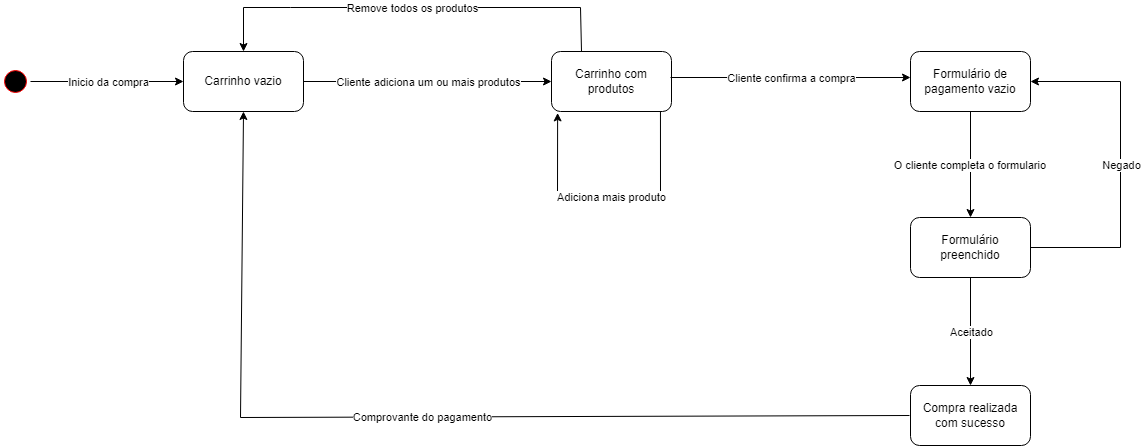

The diagram above was exported from draw.io. Its source (the exported page's mxGraphModel, read from the mxfile embedded in the PNG):
<mxGraphModel dx="827" dy="108" grid="1" gridSize="10" guides="1" tooltips="1" connect="1" arrows="1" fold="1" page="1" pageScale="1" pageWidth="291" pageHeight="413" background="none" math="0" shadow="0">
  <root>
    <mxCell id="0" />
    <mxCell id="1" parent="0" />
    <mxCell id="lSig8u-pwHpKeJCwt1R9-29" value="" style="ellipse;html=1;shape=startState;fillColor=#000000;strokeColor=#ff0000;rounded=1;shadow=0;comic=0;labelBackgroundColor=none;fontFamily=Verdana;fontSize=12;fontColor=#000000;align=center;direction=south;" parent="1" vertex="1">
      <mxGeometry x="138" y="679" width="30" height="30" as="geometry" />
    </mxCell>
    <mxCell id="lSig8u-pwHpKeJCwt1R9-45" value="" style="endArrow=classic;html=1;rounded=0;exitX=0.5;exitY=0;exitDx=0;exitDy=0;entryX=0;entryY=0.5;entryDx=0;entryDy=0;" parent="1" source="lSig8u-pwHpKeJCwt1R9-29" target="lSig8u-pwHpKeJCwt1R9-48" edge="1">
      <mxGeometry relative="1" as="geometry">
        <mxPoint x="168" y="699" as="sourcePoint" />
        <mxPoint x="308" y="694" as="targetPoint" />
      </mxGeometry>
    </mxCell>
    <mxCell id="lSig8u-pwHpKeJCwt1R9-46" value="Inicio da compra" style="edgeLabel;resizable=0;html=1;align=center;verticalAlign=middle;" parent="lSig8u-pwHpKeJCwt1R9-45" connectable="0" vertex="1">
      <mxGeometry relative="1" as="geometry" />
    </mxCell>
    <mxCell id="lSig8u-pwHpKeJCwt1R9-48" value="Carrinho vazio" style="rounded=1;whiteSpace=wrap;html=1;" parent="1" vertex="1">
      <mxGeometry x="321" y="664" width="120" height="60" as="geometry" />
    </mxCell>
    <mxCell id="lSig8u-pwHpKeJCwt1R9-53" value="" style="endArrow=classic;html=1;rounded=0;exitX=1;exitY=0.5;exitDx=0;exitDy=0;entryX=0;entryY=0.5;entryDx=0;entryDy=0;" parent="1" source="lSig8u-pwHpKeJCwt1R9-48" target="lSig8u-pwHpKeJCwt1R9-55" edge="1">
      <mxGeometry relative="1" as="geometry">
        <mxPoint x="378" y="759" as="sourcePoint" />
        <mxPoint x="381" y="869.0000000000002" as="targetPoint" />
        <Array as="points" />
      </mxGeometry>
    </mxCell>
    <mxCell id="lSig8u-pwHpKeJCwt1R9-54" value="Cliente adiciona um ou mais produtos" style="edgeLabel;resizable=0;html=1;align=center;verticalAlign=middle;" parent="lSig8u-pwHpKeJCwt1R9-53" connectable="0" vertex="1">
      <mxGeometry relative="1" as="geometry">
        <mxPoint as="offset" />
      </mxGeometry>
    </mxCell>
    <mxCell id="lSig8u-pwHpKeJCwt1R9-55" value="Carrinho com produtos" style="rounded=1;whiteSpace=wrap;html=1;" parent="1" vertex="1">
      <mxGeometry x="689" y="664" width="120" height="60" as="geometry" />
    </mxCell>
    <mxCell id="lSig8u-pwHpKeJCwt1R9-63" value="" style="endArrow=classic;html=1;rounded=0;exitX=0.25;exitY=0;exitDx=0;exitDy=0;entryX=0.5;entryY=0;entryDx=0;entryDy=0;" parent="1" source="lSig8u-pwHpKeJCwt1R9-55" target="lSig8u-pwHpKeJCwt1R9-48" edge="1">
      <mxGeometry relative="1" as="geometry">
        <mxPoint x="658" y="660" as="sourcePoint" />
        <mxPoint x="658" y="530" as="targetPoint" />
        <Array as="points">
          <mxPoint x="718" y="620" />
          <mxPoint x="598" y="620" />
          <mxPoint x="428" y="620" />
          <mxPoint x="381" y="620" />
        </Array>
      </mxGeometry>
    </mxCell>
    <mxCell id="lSig8u-pwHpKeJCwt1R9-64" value="Remove todos os produtos" style="edgeLabel;resizable=0;html=1;align=center;verticalAlign=middle;" parent="lSig8u-pwHpKeJCwt1R9-63" connectable="0" vertex="1">
      <mxGeometry relative="1" as="geometry" />
    </mxCell>
    <mxCell id="lSig8u-pwHpKeJCwt1R9-74" value="" style="endArrow=classic;html=1;rounded=0;" parent="1" edge="1">
      <mxGeometry relative="1" as="geometry">
        <mxPoint x="808" y="690" as="sourcePoint" />
        <mxPoint x="1048" y="690" as="targetPoint" />
      </mxGeometry>
    </mxCell>
    <mxCell id="lSig8u-pwHpKeJCwt1R9-75" value="Cliente confirma a compra" style="edgeLabel;resizable=0;html=1;align=center;verticalAlign=middle;" parent="lSig8u-pwHpKeJCwt1R9-74" connectable="0" vertex="1">
      <mxGeometry relative="1" as="geometry" />
    </mxCell>
    <mxCell id="lSig8u-pwHpKeJCwt1R9-77" value="Formulário de pagamento vazio" style="rounded=1;whiteSpace=wrap;html=1;" parent="1" vertex="1">
      <mxGeometry x="1048" y="664" width="120" height="60" as="geometry" />
    </mxCell>
    <mxCell id="lSig8u-pwHpKeJCwt1R9-80" value="" style="endArrow=classic;html=1;rounded=0;exitX=0.5;exitY=1;exitDx=0;exitDy=0;" parent="1" source="lSig8u-pwHpKeJCwt1R9-77" edge="1">
      <mxGeometry relative="1" as="geometry">
        <mxPoint x="1058" y="790" as="sourcePoint" />
        <mxPoint x="1108" y="830" as="targetPoint" />
      </mxGeometry>
    </mxCell>
    <mxCell id="lSig8u-pwHpKeJCwt1R9-81" value="O cliente completa o formulario&amp;nbsp;" style="edgeLabel;resizable=0;html=1;align=center;verticalAlign=middle;" parent="lSig8u-pwHpKeJCwt1R9-80" connectable="0" vertex="1">
      <mxGeometry relative="1" as="geometry" />
    </mxCell>
    <mxCell id="lSig8u-pwHpKeJCwt1R9-83" value="Formulário preenchido" style="rounded=1;whiteSpace=wrap;html=1;" parent="1" vertex="1">
      <mxGeometry x="1048" y="830" width="120" height="60" as="geometry" />
    </mxCell>
    <mxCell id="lSig8u-pwHpKeJCwt1R9-88" value="" style="endArrow=classic;html=1;rounded=0;exitX=0.5;exitY=1;exitDx=0;exitDy=0;entryX=0.5;entryY=0;entryDx=0;entryDy=0;" parent="1" source="lSig8u-pwHpKeJCwt1R9-83" target="lSig8u-pwHpKeJCwt1R9-92" edge="1">
      <mxGeometry relative="1" as="geometry">
        <mxPoint x="1108" y="920" as="sourcePoint" />
        <mxPoint x="1108" y="990" as="targetPoint" />
      </mxGeometry>
    </mxCell>
    <mxCell id="lSig8u-pwHpKeJCwt1R9-89" value="Aceitado" style="edgeLabel;resizable=0;html=1;align=center;verticalAlign=middle;" parent="lSig8u-pwHpKeJCwt1R9-88" connectable="0" vertex="1">
      <mxGeometry relative="1" as="geometry" />
    </mxCell>
    <mxCell id="lSig8u-pwHpKeJCwt1R9-90" value="" style="endArrow=classic;html=1;rounded=0;entryX=1;entryY=0.5;entryDx=0;entryDy=0;" parent="1" source="lSig8u-pwHpKeJCwt1R9-83" target="lSig8u-pwHpKeJCwt1R9-77" edge="1">
      <mxGeometry relative="1" as="geometry">
        <mxPoint x="1168" y="860" as="sourcePoint" />
        <mxPoint x="1358" y="710" as="targetPoint" />
        <Array as="points">
          <mxPoint x="1258" y="860" />
          <mxPoint x="1258" y="694" />
        </Array>
      </mxGeometry>
    </mxCell>
    <mxCell id="lSig8u-pwHpKeJCwt1R9-91" value="Negado" style="edgeLabel;resizable=0;html=1;align=center;verticalAlign=middle;" parent="lSig8u-pwHpKeJCwt1R9-90" connectable="0" vertex="1">
      <mxGeometry relative="1" as="geometry" />
    </mxCell>
    <mxCell id="lSig8u-pwHpKeJCwt1R9-92" value="Compra realizada com sucesso" style="rounded=1;whiteSpace=wrap;html=1;" parent="1" vertex="1">
      <mxGeometry x="1048" y="998" width="120" height="60" as="geometry" />
    </mxCell>
    <mxCell id="lSig8u-pwHpKeJCwt1R9-93" value="" style="endArrow=classic;html=1;rounded=0;exitX=0;exitY=0.5;exitDx=0;exitDy=0;entryX=0.5;entryY=1;entryDx=0;entryDy=0;" parent="1" edge="1">
      <mxGeometry relative="1" as="geometry">
        <mxPoint x="1047" y="1028" as="sourcePoint" />
        <mxPoint x="381" y="724" as="targetPoint" />
        <Array as="points">
          <mxPoint x="378" y="1030" />
        </Array>
      </mxGeometry>
    </mxCell>
    <mxCell id="lSig8u-pwHpKeJCwt1R9-94" value="Comprovante do pagamento" style="edgeLabel;resizable=0;html=1;align=center;verticalAlign=middle;" parent="lSig8u-pwHpKeJCwt1R9-93" connectable="0" vertex="1">
      <mxGeometry relative="1" as="geometry" />
    </mxCell>
    <mxCell id="lSig8u-pwHpKeJCwt1R9-95" value="" style="endArrow=classic;html=1;rounded=0;exitX=0.908;exitY=1;exitDx=0;exitDy=0;entryX=0.051;entryY=1.024;entryDx=0;entryDy=0;exitPerimeter=0;entryPerimeter=0;" parent="1" source="lSig8u-pwHpKeJCwt1R9-55" target="lSig8u-pwHpKeJCwt1R9-55" edge="1">
      <mxGeometry relative="1" as="geometry">
        <mxPoint x="788" y="770" as="sourcePoint" />
        <mxPoint x="779" y="800" as="targetPoint" />
        <Array as="points">
          <mxPoint x="798" y="810" />
          <mxPoint x="695" y="808" />
        </Array>
      </mxGeometry>
    </mxCell>
    <mxCell id="lSig8u-pwHpKeJCwt1R9-96" value="Adiciona mais produto&lt;br&gt;" style="edgeLabel;resizable=0;html=1;align=center;verticalAlign=middle;" parent="lSig8u-pwHpKeJCwt1R9-95" connectable="0" vertex="1">
      <mxGeometry relative="1" as="geometry" />
    </mxCell>
  </root>
</mxGraphModel>